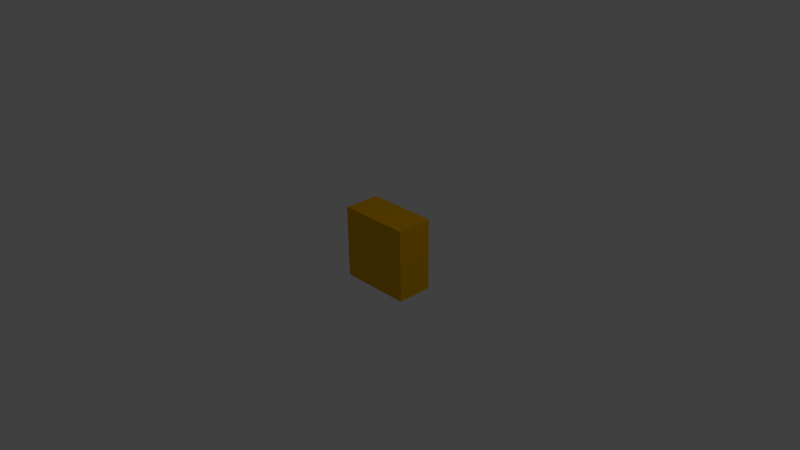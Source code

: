 # Source: panel_red.blend  (saved by Blender 2.67.0; exported with 4.5.12 LTS)
import bpy
from mathutils import Matrix  # noqa: F401  (used for matrix-valued properties, if any)

bpy.ops.wm.read_factory_settings(use_empty=True)
scene = bpy.context.scene
scene.name = 'Scene'

# ---- collections
col_collection_1 = bpy.data.collections.new('Collection 1'); scene.collection.children.link(col_collection_1)

# ---- materials (node trees are filled in below, after node groups)
mat_mat_panel = bpy.data.materials.new('Mat_panel')
mat_mat_panel.alpha_threshold = 0.0
mat_mat_panel.use_transparent_shadow = False
mat_mat_panel.diffuse_color = (0.7324, 0.8, 0.4996, 1.0)
mat_mat_panel.roughness = 0.5
mat_mat_panel.specular_intensity = 0.0
mat_mat_panel.line_color = (0.0, 0.0, 0.0, 1.0)
mat_mat_verde = bpy.data.materials.new('Mat_Verde')
mat_mat_verde.alpha_threshold = 0.0
mat_mat_verde.use_transparent_shadow = False
mat_mat_verde.diffuse_color = (0.0458, 0.8, 0.0, 1.0)
mat_mat_verde.roughness = 0.5
mat_mat_verde.specular_intensity = 0.0
mat_mat_verde.line_color = (0.0, 0.0, 0.0, 1.0)
mat_material = bpy.data.materials.new('Material')
mat_material.alpha_threshold = 0.0
mat_material.use_transparent_shadow = False
mat_material.diffuse_color = (0.8, 0.008681, 0.0, 1.0)
mat_material.specular_color = (1.0, 0.3865, 0.3993)
mat_material.roughness = 0.5
mat_material.specular_intensity = 0.0
mat_material.line_color = (0.0, 0.0, 0.0, 1.0)
mat_mat_borde = bpy.data.materials.new('Mat_borde')
mat_mat_borde.alpha_threshold = 0.0
mat_mat_borde.use_transparent_shadow = False
mat_mat_borde.diffuse_color = (0.8, 0.4, 0.0, 1.0)
mat_mat_borde.specular_color = (0.7991, 0.402, 0.0)
mat_mat_borde.roughness = 0.5
mat_mat_borde.specular_intensity = 0.0
mat_mat_borde.line_color = (0.0, 0.0, 0.0, 1.0)

# ---- material node trees

# ---- world
world_world = bpy.data.worlds.new('World'); scene.world = world_world
world_world.color = (0.05088, 0.05088, 0.05088)
world_world.use_sun_shadow = False
world_world.sun_shadow_jitter_overblur = 0.0
world_world.cycles.sampling_method = 'MANUAL'
world_world.cycles.sample_map_resolution = 256

# ---- cameras
cam_camera = bpy.data.cameras.new('Camera')
cam_camera.clip_end = 100.0
cam_camera.lens = 35.0
cam_camera.sensor_width = 32.0
cam_camera.sensor_height = 18.0
cam_camera.ortho_scale = 7.314
cam_camera.dof.focus_distance = 0.0
cam_camera.dof.aperture_fstop = 128.0

# ---- lights
light_lamp = bpy.data.lights.new('Lamp', 'POINT')
light_lamp.transmission_factor = 0.0
light_lamp.cutoff_distance = 30.0
light_lamp.energy = 100.0
light_lamp.shadow_buffer_clip_start = 1.001
light_lamp.shadow_soft_size = 0.1
light_lamp.shadow_maximum_resolution = 0.006
light_lamp.use_absolute_resolution = True
light_lamp.cycles.use_multiple_importance_sampling = False

# ---- meshes
me_cube = bpy.data.meshes.new('Cube')
me_cube.from_pydata([(0.5, 0.5, -0.5), (0.5, 0.0, -0.5), (-0.5, 1.788e-07, -0.5), (-0.5, 0.5, -0.5), (0.5, 0.5, 0.5), (0.5, -5.96e-07, 0.5), (-0.5, 3.576e-07, 0.5), (-0.5, 0.5, 0.5), (0.3662, 0.5, -0.3662), (-0.3662, 0.5, -0.3662), (0.3662, 0.5, 0.3662), (-0.3662, 0.5, 0.3662), (0.3662, 0.02684, -0.3662), (-0.3662, 0.02684, -0.3662), (0.3662, 0.02684, 0.3662), (-0.3662, 0.02684, 0.3662), (0.1738, 0.02684, -0.1738), (-0.1738, 0.02684, -0.1738), (0.1738, 0.02684, 0.1738), (-0.1738, 0.02684, 0.1738), (0.1738, 0.2144, -0.1738), (-0.1738, 0.2144, -0.1738), (0.1738, 0.2144, 0.1738), (-0.1738, 0.2144, 0.1738)], [], [(0, 1, 2, 3), (4, 7, 6, 5), (0, 4, 5, 1), (1, 5, 6, 2), (2, 6, 7, 3), (7, 4, 10, 11), (4, 0, 8, 10), (3, 7, 11, 9), (0, 3, 9, 8), (11, 10, 14, 15), (8, 9, 13, 12), (10, 8, 12, 14), (9, 11, 15, 13), (15, 14, 18, 19), (13, 15, 19, 17), (12, 13, 17, 16), (14, 12, 16, 18), (19, 18, 22, 23), (16, 17, 21, 20), (18, 16, 20, 22), (17, 19, 23, 21), (22, 20, 21, 23)])
me_cube.polygons.foreach_set('material_index', [3, 3, 3, 3, 3, 3, 3, 3, 3, 3, 3, 3, 3, 0, 0, 0, 0, 2, 2, 2, 2, 2])
me_cube.materials.append(mat_mat_panel)
me_cube.materials.append(mat_mat_verde)
me_cube.materials.append(mat_material)
me_cube.materials.append(mat_mat_borde)
me_cube.use_remesh_preserve_volume = False
me_cube.use_remesh_preserve_attributes = False
me_cube.use_mirror_vertex_groups = False
me_cube.update()

# ---- objects
ob_cube = bpy.data.objects.new('Cube', me_cube)
ob_lamp = bpy.data.objects.new('Lamp', light_lamp)
ob_camera = bpy.data.objects.new('Camera', cam_camera)

# ---- transforms, parenting, visibility, modifiers, constraints
ob_cube.location = (0.0, 0.0, 0.0)
ob_cube.lock_rotations_4d = False
ob_cube.empty_display_type = 'ARROWS'
ob_cube.lineart.crease_threshold = 0.0
ob_lamp.location = (4.076, 1.005, 5.904)
ob_lamp.rotation_euler = (0.6503, 0.05522, 1.866)
ob_lamp.lock_rotations_4d = False
ob_lamp.empty_display_type = 'ARROWS'
ob_lamp.color = (0.0, 0.0, 0.0, 0.0)
ob_lamp.lineart.crease_threshold = 0.0
ob_camera.location = (7.481, -6.508, 5.344)
ob_camera.rotation_euler = (1.109, 0.01082, 0.8149)
ob_camera.lock_rotations_4d = False
ob_camera.empty_display_type = 'ARROWS'
ob_camera.color = (0.0, 0.0, 0.0, 0.0)
ob_camera.display_type = 'WIRE'
ob_camera.lineart.crease_threshold = 0.0

# ---- collection membership
col_collection_1.objects.link(ob_cube)
col_collection_1.objects.link(ob_lamp)
col_collection_1.objects.link(ob_camera)

# ---- scene / render settings (as saved in the file)
scene.camera = ob_camera
scene.frame_start = 1; scene.frame_end = 250; scene.frame_set(1)
scene.render.engine = 'BLENDER_EEVEE_NEXT'
scene.render.image_settings.color_mode = 'RGB'
scene.render.image_settings.compression = 90
scene.render.resolution_percentage = 50
scene.render.dither_intensity = 0.0
scene.cycles.use_denoising = False
scene.cycles.samples = 10
scene.cycles.sampling_pattern = 'TABULATED_SOBOL'
scene.cycles.light_sampling_threshold = 0.0
scene.cycles.use_adaptive_sampling = False
scene.cycles.use_light_tree = False
scene.cycles.blur_glossy = 0.0
scene.cycles.volume_bounces = 1
scene.cycles.pixel_filter_type = 'GAUSSIAN'
scene.cycles.sample_clamp_indirect = 0.0
scene.view_settings.view_transform = 'Standard'
bpy.context.view_layer.update()
